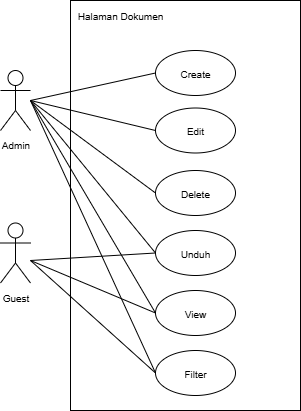

The diagram above was exported from draw.io. Its source (the exported page's mxGraphModel, read from the mxfile embedded in the PNG):
<mxGraphModel dx="817" dy="484" grid="1" gridSize="10" guides="1" tooltips="1" connect="1" arrows="1" fold="1" page="1" pageScale="1" pageWidth="850" pageHeight="1100" math="0" shadow="0">
  <root>
    <mxCell id="0" />
    <mxCell id="1" parent="0" />
    <mxCell id="WbdSeSemiA74Jw25NGr--1" value="" style="rounded=0;whiteSpace=wrap;html=1;" vertex="1" parent="1">
      <mxGeometry x="460" y="370" width="230" height="410" as="geometry" />
    </mxCell>
    <mxCell id="WbdSeSemiA74Jw25NGr--2" value="&lt;span style=&quot;font-size: 10px;&quot;&gt;Admin&lt;/span&gt;" style="shape=umlActor;verticalLabelPosition=bottom;verticalAlign=top;html=1;outlineConnect=0;" vertex="1" parent="1">
      <mxGeometry x="390" y="440" width="30" height="60" as="geometry" />
    </mxCell>
    <mxCell id="WbdSeSemiA74Jw25NGr--3" value="&lt;span style=&quot;font-size: 10px;&quot;&gt;Halaman Dokumen&lt;/span&gt;" style="text;html=1;align=center;verticalAlign=middle;whiteSpace=wrap;rounded=0;" vertex="1" parent="1">
      <mxGeometry x="460" y="370" width="100" height="30" as="geometry" />
    </mxCell>
    <mxCell id="WbdSeSemiA74Jw25NGr--4" value="&lt;div&gt;&lt;span style=&quot;font-size: 10px;&quot;&gt;Edit&lt;/span&gt;&lt;/div&gt;" style="ellipse;whiteSpace=wrap;html=1;" vertex="1" parent="1">
      <mxGeometry x="545" y="477.5" width="80" height="45" as="geometry" />
    </mxCell>
    <mxCell id="WbdSeSemiA74Jw25NGr--5" value="&lt;div&gt;&lt;span style=&quot;font-size: 10px;&quot;&gt;Delete&lt;/span&gt;&lt;/div&gt;" style="ellipse;whiteSpace=wrap;html=1;" vertex="1" parent="1">
      <mxGeometry x="545" y="540" width="80" height="45" as="geometry" />
    </mxCell>
    <mxCell id="WbdSeSemiA74Jw25NGr--6" value="&lt;div&gt;&lt;span style=&quot;font-size: 10px;&quot;&gt;Create&lt;/span&gt;&lt;/div&gt;" style="ellipse;whiteSpace=wrap;html=1;" vertex="1" parent="1">
      <mxGeometry x="545" y="420" width="80" height="45" as="geometry" />
    </mxCell>
    <mxCell id="WbdSeSemiA74Jw25NGr--7" value="" style="endArrow=none;html=1;rounded=0;entryX=0;entryY=0.5;entryDx=0;entryDy=0;" edge="1" parent="1" target="WbdSeSemiA74Jw25NGr--6">
      <mxGeometry width="50" height="50" relative="1" as="geometry">
        <mxPoint x="420" y="470" as="sourcePoint" />
        <mxPoint x="655" y="455" as="targetPoint" />
      </mxGeometry>
    </mxCell>
    <mxCell id="WbdSeSemiA74Jw25NGr--8" value="" style="endArrow=none;html=1;rounded=0;entryX=0;entryY=0.5;entryDx=0;entryDy=0;" edge="1" parent="1" target="WbdSeSemiA74Jw25NGr--5">
      <mxGeometry width="50" height="50" relative="1" as="geometry">
        <mxPoint x="420" y="470" as="sourcePoint" />
        <mxPoint x="685" y="563" as="targetPoint" />
      </mxGeometry>
    </mxCell>
    <mxCell id="WbdSeSemiA74Jw25NGr--9" value="" style="endArrow=none;html=1;rounded=0;entryX=0;entryY=0.5;entryDx=0;entryDy=0;" edge="1" parent="1" target="WbdSeSemiA74Jw25NGr--4">
      <mxGeometry width="50" height="50" relative="1" as="geometry">
        <mxPoint x="420" y="470" as="sourcePoint" />
        <mxPoint x="695" y="573" as="targetPoint" />
      </mxGeometry>
    </mxCell>
    <mxCell id="WbdSeSemiA74Jw25NGr--10" value="&lt;div&gt;&lt;span style=&quot;font-size: 10px;&quot;&gt;Unduh&lt;/span&gt;&lt;/div&gt;" style="ellipse;whiteSpace=wrap;html=1;" vertex="1" parent="1">
      <mxGeometry x="545" y="600" width="80" height="45" as="geometry" />
    </mxCell>
    <mxCell id="WbdSeSemiA74Jw25NGr--11" value="" style="endArrow=none;html=1;rounded=0;entryX=0;entryY=0.5;entryDx=0;entryDy=0;" edge="1" parent="1" target="WbdSeSemiA74Jw25NGr--10">
      <mxGeometry width="50" height="50" relative="1" as="geometry">
        <mxPoint x="420" y="470" as="sourcePoint" />
        <mxPoint x="830" y="593" as="targetPoint" />
      </mxGeometry>
    </mxCell>
    <mxCell id="WbdSeSemiA74Jw25NGr--12" value="&lt;span style=&quot;font-size: 10px;&quot;&gt;Guest&lt;/span&gt;" style="shape=umlActor;verticalLabelPosition=bottom;verticalAlign=top;html=1;outlineConnect=0;" vertex="1" parent="1">
      <mxGeometry x="390" y="592.5" width="30" height="60" as="geometry" />
    </mxCell>
    <mxCell id="WbdSeSemiA74Jw25NGr--13" value="&lt;div&gt;&lt;span style=&quot;font-size: 10px;&quot;&gt;View&lt;/span&gt;&lt;/div&gt;" style="ellipse;whiteSpace=wrap;html=1;" vertex="1" parent="1">
      <mxGeometry x="545" y="660" width="80" height="45" as="geometry" />
    </mxCell>
    <mxCell id="WbdSeSemiA74Jw25NGr--14" value="" style="endArrow=none;html=1;rounded=0;entryX=0;entryY=0.5;entryDx=0;entryDy=0;" edge="1" parent="1" target="WbdSeSemiA74Jw25NGr--13">
      <mxGeometry width="50" height="50" relative="1" as="geometry">
        <mxPoint x="420" y="630" as="sourcePoint" />
        <mxPoint x="565" y="653" as="targetPoint" />
      </mxGeometry>
    </mxCell>
    <mxCell id="WbdSeSemiA74Jw25NGr--15" value="" style="endArrow=none;html=1;rounded=0;entryX=0;entryY=0.5;entryDx=0;entryDy=0;" edge="1" parent="1" target="WbdSeSemiA74Jw25NGr--10">
      <mxGeometry width="50" height="50" relative="1" as="geometry">
        <mxPoint x="420" y="630" as="sourcePoint" />
        <mxPoint x="625" y="773" as="targetPoint" />
      </mxGeometry>
    </mxCell>
    <mxCell id="WbdSeSemiA74Jw25NGr--16" value="" style="endArrow=none;html=1;rounded=0;entryX=0;entryY=0.5;entryDx=0;entryDy=0;" edge="1" parent="1" target="WbdSeSemiA74Jw25NGr--13">
      <mxGeometry width="50" height="50" relative="1" as="geometry">
        <mxPoint x="420" y="470" as="sourcePoint" />
        <mxPoint x="545" y="633" as="targetPoint" />
      </mxGeometry>
    </mxCell>
    <mxCell id="puThFqZZenYy-NXzKXgg-1" value="&lt;div&gt;&lt;span style=&quot;font-size: 10px;&quot;&gt;Filter&lt;/span&gt;&lt;/div&gt;" style="ellipse;whiteSpace=wrap;html=1;" vertex="1" parent="1">
      <mxGeometry x="545" y="720" width="80" height="45" as="geometry" />
    </mxCell>
    <mxCell id="puThFqZZenYy-NXzKXgg-2" value="" style="endArrow=none;html=1;rounded=0;entryX=0;entryY=0.5;entryDx=0;entryDy=0;" edge="1" parent="1" target="puThFqZZenYy-NXzKXgg-1">
      <mxGeometry width="50" height="50" relative="1" as="geometry">
        <mxPoint x="420" y="630" as="sourcePoint" />
        <mxPoint x="615" y="704" as="targetPoint" />
      </mxGeometry>
    </mxCell>
    <mxCell id="puThFqZZenYy-NXzKXgg-3" value="" style="endArrow=none;html=1;rounded=0;entryX=0;entryY=0.5;entryDx=0;entryDy=0;" edge="1" parent="1" target="puThFqZZenYy-NXzKXgg-1">
      <mxGeometry width="50" height="50" relative="1" as="geometry">
        <mxPoint x="420" y="470" as="sourcePoint" />
        <mxPoint x="545" y="594" as="targetPoint" />
      </mxGeometry>
    </mxCell>
  </root>
</mxGraphModel>